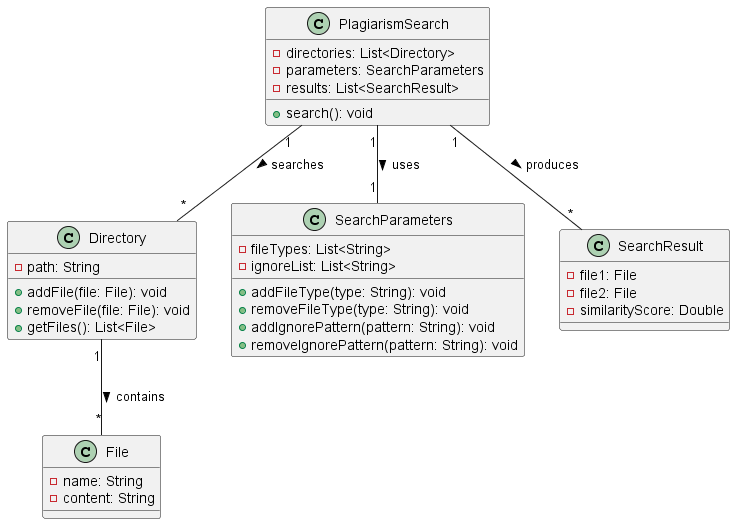

The diagram above was rendered by PlantUML. Its source (embedded in the PNG):
@startuml 3ClassDiagram
skinparam packageStyle rectangle

class Directory {
    -path: String
    +addFile(file: File): void
    +removeFile(file: File): void
    +getFiles(): List<File>
}

class File {
    -name: String
    -content: String
}

class SearchParameters {
    -fileTypes: List<String>
    -ignoreList: List<String>
    +addFileType(type: String): void
    +removeFileType(type: String): void
    +addIgnorePattern(pattern: String): void
    +removeIgnorePattern(pattern: String): void
}

class PlagiarismSearch {
    -directories: List<Directory>
    -parameters: SearchParameters
    -results: List<SearchResult>
    +search(): void
}

class SearchResult {
    -file1: File
    -file2: File
    -similarityScore: Double
}

Directory "1" -- "*" File : contains >
PlagiarismSearch "1" -- "*" Directory : searches >
PlagiarismSearch "1" -- "1" SearchParameters : uses >
PlagiarismSearch "1" -- "*" SearchResult : produces >

@enduml